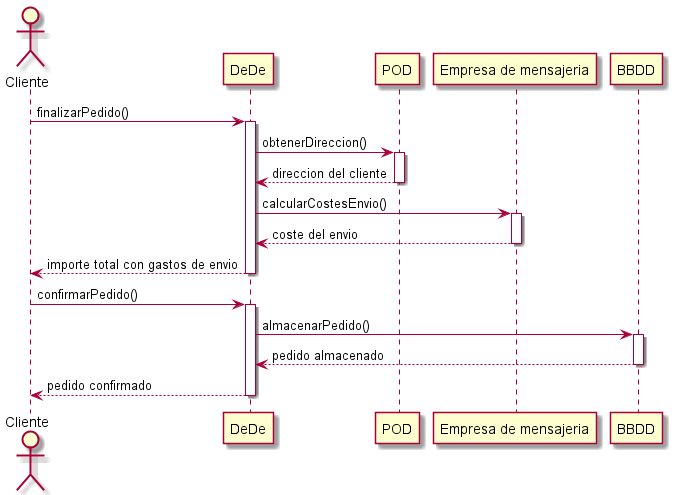

The diagram above was rendered by PlantUML. Its source (embedded in the PNG):
@startuml
actor Cliente
Cliente -> DeDe: finalizarPedido()
activate DeDe

DeDe -> POD: obtenerDireccion()
activate POD

POD --> DeDe: direccion del cliente
deactivate POD

DeDe -> "Empresa de mensajeria": calcularCostesEnvio()
activate "Empresa de mensajeria"

"Empresa de mensajeria" --> DeDe: coste del envio
deactivate "Empresa de mensajeria"

DeDe --> Cliente: importe total con gastos de envio
deactivate DeDe

Cliente -> DeDe: confirmarPedido()
activate DeDe

DeDe -> BBDD: almacenarPedido()
activate BBDD

BBDD --> DeDe : pedido almacenado
deactivate BBDD

DeDe --> Cliente: pedido confirmado
deactivate DeDe

@enduml